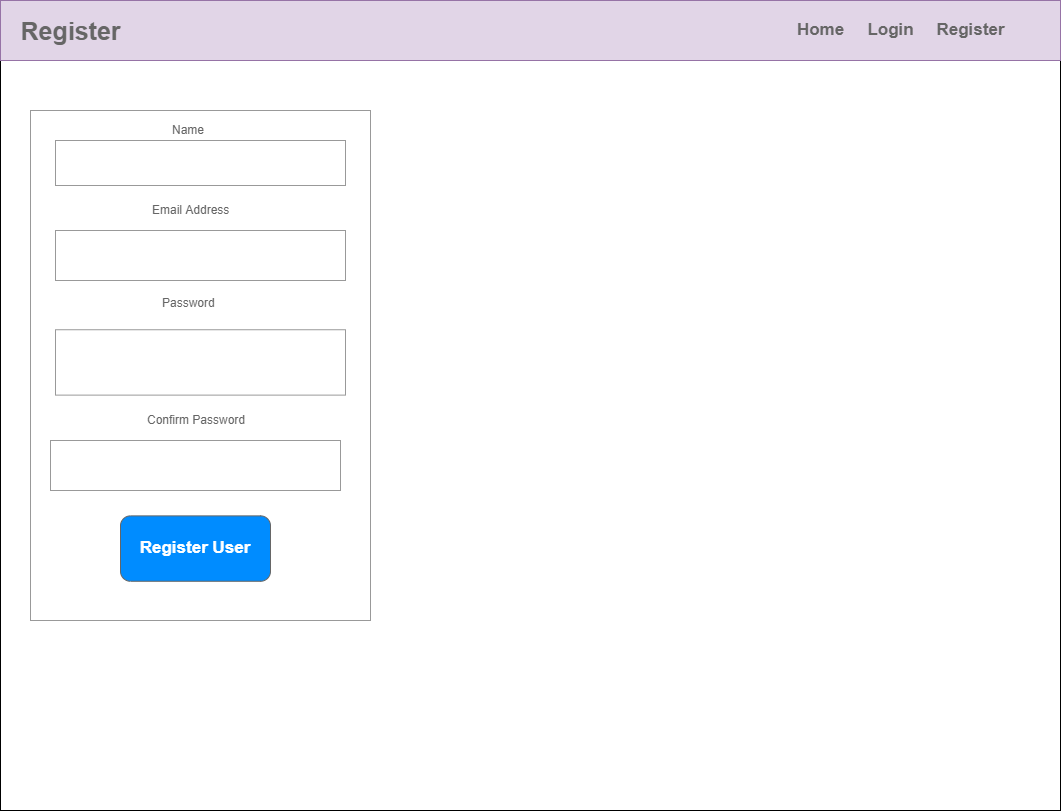

The diagram above was exported from draw.io. Its source (the exported page's mxGraphModel, read from the mxfile embedded in the PNG):
<mxGraphModel dx="4340" dy="2765" grid="1" gridSize="10" guides="1" tooltips="1" connect="1" arrows="1" fold="1" page="1" pageScale="1" pageWidth="827" pageHeight="1169" math="0" shadow="0">
  <root>
    <mxCell id="0" />
    <mxCell id="1" parent="0" />
    <mxCell id="D9_sqaOkqC6INbEF8nki-1" value="" style="rounded=0;whiteSpace=wrap;html=1;" parent="1" vertex="1">
      <mxGeometry x="20" y="90" width="1060" height="750" as="geometry" />
    </mxCell>
    <mxCell id="D9_sqaOkqC6INbEF8nki-2" value="" style="rounded=0;whiteSpace=wrap;html=1;fillColor=#e1d5e7;strokeColor=#9673a6;" parent="1" vertex="1">
      <mxGeometry x="20" y="30" width="1060" height="60" as="geometry" />
    </mxCell>
    <mxCell id="D9_sqaOkqC6INbEF8nki-3" value="" style="strokeWidth=1;shadow=0;dashed=0;align=center;html=1;shape=mxgraph.mockup.forms.rrect;rSize=0;strokeColor=#999999;fillColor=#ffffff;" parent="1" vertex="1">
      <mxGeometry x="50" y="140" width="340" height="510" as="geometry" />
    </mxCell>
    <mxCell id="D9_sqaOkqC6INbEF8nki-4" value="&lt;span style=&quot;font-size: 19px&quot;&gt;&lt;br&gt;&lt;/span&gt;" style="strokeWidth=1;shadow=0;dashed=0;align=center;html=1;shape=mxgraph.mockup.forms.anchor;fontSize=13;fontColor=#666666;align=left;resizeWidth=1;spacingLeft=0;" parent="D9_sqaOkqC6INbEF8nki-3" vertex="1">
      <mxGeometry width="170" height="20" relative="1" as="geometry">
        <mxPoint x="10" y="10" as="offset" />
      </mxGeometry>
    </mxCell>
    <mxCell id="D9_sqaOkqC6INbEF8nki-6" value="Name" style="strokeWidth=1;shadow=0;dashed=0;align=center;html=1;shape=mxgraph.mockup.forms.anchor;fontSize=12;fontColor=#666666;align=left;resizeWidth=1;spacingLeft=0;" parent="D9_sqaOkqC6INbEF8nki-3" vertex="1">
      <mxGeometry width="170" height="20" relative="1" as="geometry">
        <mxPoint x="140" y="10" as="offset" />
      </mxGeometry>
    </mxCell>
    <mxCell id="D9_sqaOkqC6INbEF8nki-7" value="" style="strokeWidth=1;shadow=0;dashed=0;align=center;html=1;shape=mxgraph.mockup.forms.rrect;rSize=0;strokeColor=#999999;fontColor=#666666;align=left;spacingLeft=5;resizeWidth=1;" parent="D9_sqaOkqC6INbEF8nki-3" vertex="1">
      <mxGeometry width="290" height="45" relative="1" as="geometry">
        <mxPoint x="25" y="30" as="offset" />
      </mxGeometry>
    </mxCell>
    <mxCell id="D9_sqaOkqC6INbEF8nki-8" value="Email Address" style="strokeWidth=1;shadow=0;dashed=0;align=center;html=1;shape=mxgraph.mockup.forms.anchor;fontSize=12;fontColor=#666666;align=left;resizeWidth=1;spacingLeft=0;" parent="D9_sqaOkqC6INbEF8nki-3" vertex="1">
      <mxGeometry width="170" height="20" relative="1" as="geometry">
        <mxPoint x="120" y="90" as="offset" />
      </mxGeometry>
    </mxCell>
    <mxCell id="D9_sqaOkqC6INbEF8nki-9" value="" style="strokeWidth=1;shadow=0;dashed=0;align=center;html=1;shape=mxgraph.mockup.forms.rrect;rSize=0;strokeColor=#999999;fontColor=#666666;align=left;spacingLeft=5;resizeWidth=1;" parent="D9_sqaOkqC6INbEF8nki-3" vertex="1">
      <mxGeometry width="290" height="50" relative="1" as="geometry">
        <mxPoint x="25" y="120" as="offset" />
      </mxGeometry>
    </mxCell>
    <mxCell id="D9_sqaOkqC6INbEF8nki-10" value="Register User" style="strokeWidth=1;shadow=0;dashed=0;align=center;html=1;shape=mxgraph.mockup.buttons.button;strokeColor=#666666;fontColor=#ffffff;mainText=;buttonStyle=round;fontSize=17;fontStyle=1;fillColor=#008cff;whiteSpace=wrap;" parent="D9_sqaOkqC6INbEF8nki-3" vertex="1">
      <mxGeometry x="90" y="405.3846153846154" width="150" height="65.38461538461539" as="geometry" />
    </mxCell>
    <mxCell id="D9_sqaOkqC6INbEF8nki-15" value="Password" style="strokeWidth=1;shadow=0;dashed=0;align=center;html=1;shape=mxgraph.mockup.forms.anchor;fontSize=12;fontColor=#666666;align=left;resizeWidth=1;spacingLeft=0;" parent="D9_sqaOkqC6INbEF8nki-3" vertex="1">
      <mxGeometry x="130.0000000000001" y="180.0046153846154" width="170" height="26.153846153846153" as="geometry" />
    </mxCell>
    <mxCell id="D9_sqaOkqC6INbEF8nki-16" value="" style="strokeWidth=1;shadow=0;dashed=0;align=center;html=1;shape=mxgraph.mockup.forms.rrect;rSize=0;strokeColor=#999999;fontColor=#666666;align=left;spacingLeft=5;resizeWidth=1;" parent="D9_sqaOkqC6INbEF8nki-3" vertex="1">
      <mxGeometry x="25" y="219.23538461538465" width="290" height="65.38461538461539" as="geometry" />
    </mxCell>
    <mxCell id="D9_sqaOkqC6INbEF8nki-17" value="Confirm Password" style="strokeWidth=1;shadow=0;dashed=0;align=center;html=1;shape=mxgraph.mockup.forms.anchor;fontSize=12;fontColor=#666666;align=left;resizeWidth=1;spacingLeft=0;" parent="D9_sqaOkqC6INbEF8nki-3" vertex="1">
      <mxGeometry x="115.00000000000011" y="300" width="170" height="20" as="geometry" />
    </mxCell>
    <mxCell id="D9_sqaOkqC6INbEF8nki-18" value="" style="strokeWidth=1;shadow=0;dashed=0;align=center;html=1;shape=mxgraph.mockup.forms.rrect;rSize=0;strokeColor=#999999;fontColor=#666666;align=left;spacingLeft=5;resizeWidth=1;" parent="D9_sqaOkqC6INbEF8nki-3" vertex="1">
      <mxGeometry x="20" y="330" width="290" height="50" as="geometry" />
    </mxCell>
    <mxCell id="D9_sqaOkqC6INbEF8nki-11" value="Home" style="strokeWidth=1;shadow=0;dashed=0;align=center;html=1;shape=mxgraph.mockup.navigation.anchor;fontSize=17;fontColor=#666666;fontStyle=1;" parent="1" vertex="1">
      <mxGeometry x="810" y="45" width="60" height="30" as="geometry" />
    </mxCell>
    <mxCell id="D9_sqaOkqC6INbEF8nki-12" value="Login" style="strokeWidth=1;shadow=0;dashed=0;align=center;html=1;shape=mxgraph.mockup.navigation.anchor;fontSize=17;fontColor=#666666;fontStyle=1;" parent="1" vertex="1">
      <mxGeometry x="880" y="45" width="60" height="30" as="geometry" />
    </mxCell>
    <mxCell id="D9_sqaOkqC6INbEF8nki-13" value="Register" style="strokeWidth=1;shadow=0;dashed=0;align=center;html=1;shape=mxgraph.mockup.navigation.anchor;fontSize=17;fontColor=#666666;fontStyle=1;" parent="1" vertex="1">
      <mxGeometry x="960" y="45" width="60" height="30" as="geometry" />
    </mxCell>
    <mxCell id="D9_sqaOkqC6INbEF8nki-14" value="&lt;font style=&quot;font-size: 25px&quot;&gt;Register&lt;/font&gt;" style="strokeWidth=1;shadow=0;dashed=0;align=center;html=1;shape=mxgraph.mockup.navigation.anchor;fontSize=17;fontColor=#666666;fontStyle=1;" parent="1" vertex="1">
      <mxGeometry x="60" y="45" width="60" height="30" as="geometry" />
    </mxCell>
  </root>
</mxGraphModel>